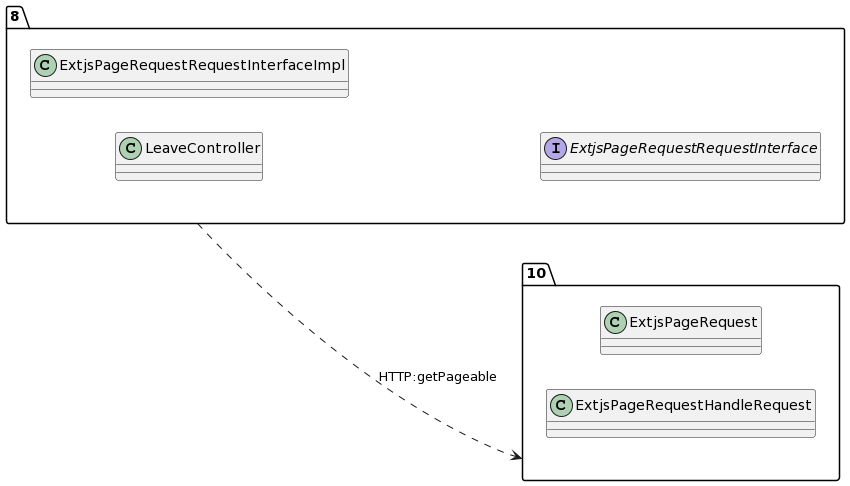

The diagram above was rendered by PlantUML. Its source (embedded in the PNG):
@startuml
allow_mixing
left to right direction
package "8"{
class LeaveController
class ExtjsPageRequestRequestInterfaceImpl
interface ExtjsPageRequestRequestInterface

}
package "10"{
class ExtjsPageRequest
class ExtjsPageRequestHandleRequest

}
"8" ..> "10":HTTP:getPageable
@enduml